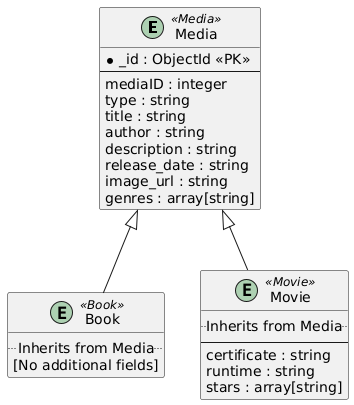

The diagram above was rendered by PlantUML. Its source (embedded in the PNG):
@startuml
' Define colors for entities
skinparam entity {
    BackgroundColor<<Media>> LightGray
    BackgroundColor<<Book>> LightBlue
    BackgroundColor<<Movie>> LightGreen
    BorderColor Black
}

' Entity: Media (Base class)
entity "Media" as Media <<Media>> {
    * _id : ObjectId <<PK>>
    --
    mediaID : integer
    type : string
    title : string
    author : string
    description : string
    release_date : string
    image_url : string
    genres : array[string]
}

' Entity: Book (Subtype of Media)
entity "Book" as Book <<Book>> {
    .. Inherits from Media ..
    [No additional fields]
}

' Entity: Movie (Subtype of Media)
entity "Movie" as Movie <<Movie>> {
    .. Inherits from Media ..
    --
    certificate : string
    runtime : string
    stars : array[string]
}

' Define inheritance
Media <|-- Book
Media <|-- Movie
@enduml